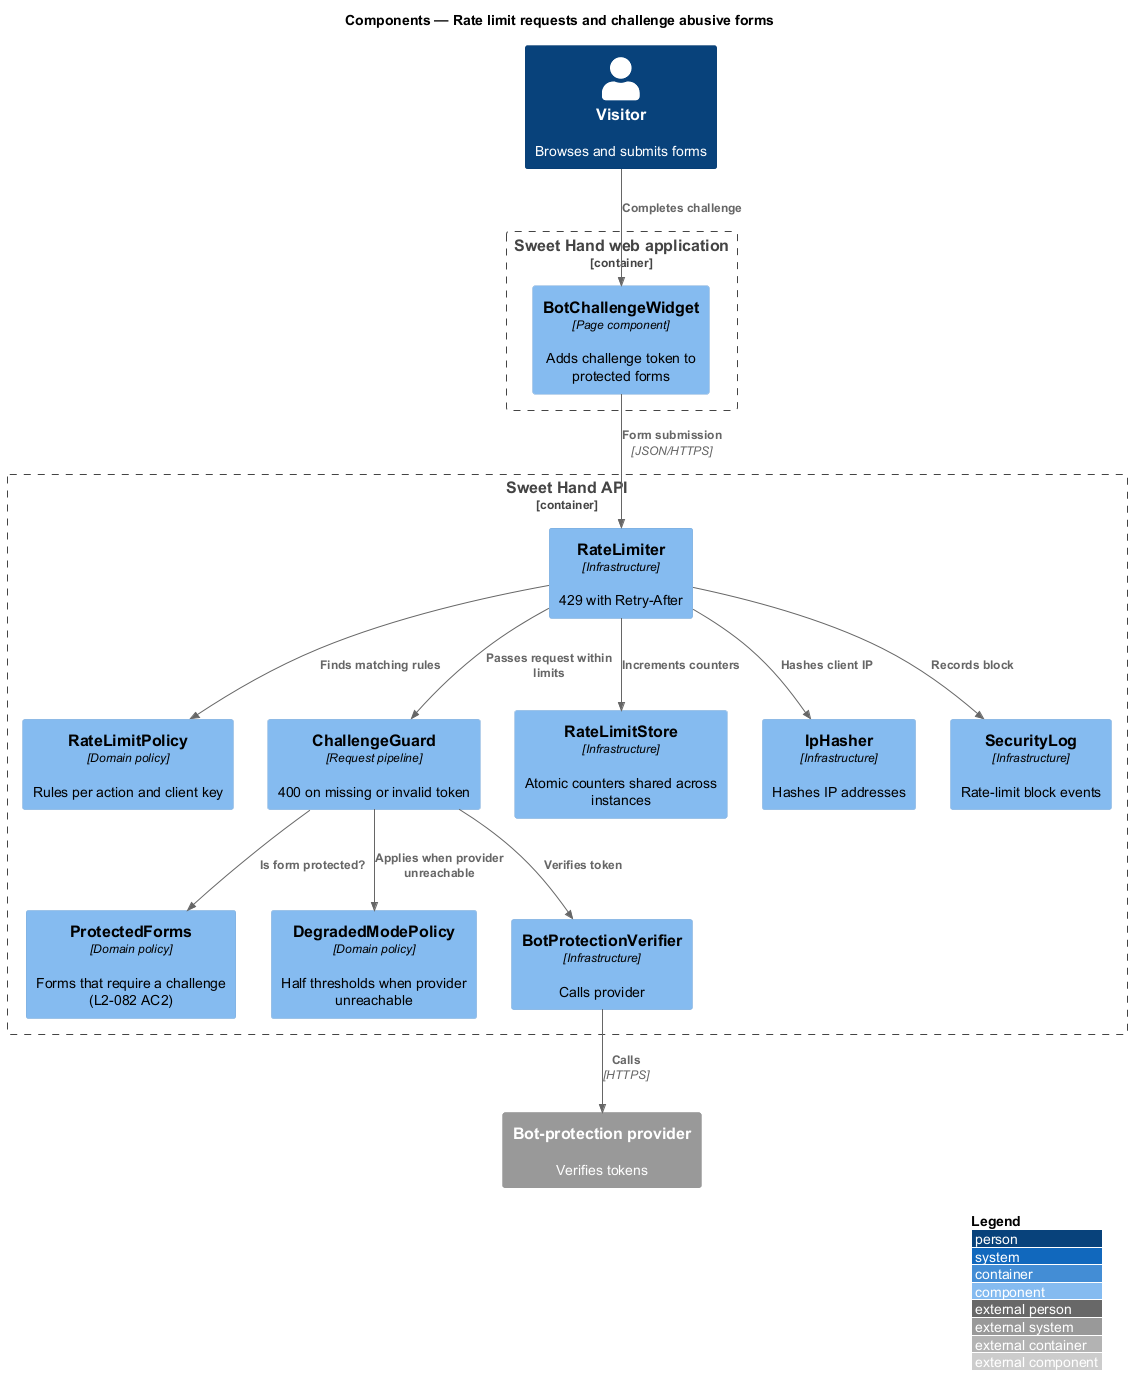

The diagram above was rendered by PlantUML. Its source (embedded in the PNG):
@startuml
!include <C4/C4_Component>
LAYOUT_WITH_LEGEND()
title Components — Rate limit requests and challenge abusive forms

Person(visitor, "Visitor", "Browses and submits forms")
Container_Boundary(web, "Sweet Hand web application") {
  Component(widget, "BotChallengeWidget", "Page component", "Adds challenge token to protected forms")
}
Container_Boundary(api, "Sweet Hand API") {
  Component(limiter, "RateLimiter", "Infrastructure", "429 with Retry-After")
  Component(policy, "RateLimitPolicy", "Domain policy", "Rules per action and client key")
  Component(guard, "ChallengeGuard", "Request pipeline", "400 on missing or invalid token")
  Component(forms, "ProtectedForms", "Domain policy", "Forms that require a challenge (L2-082 AC2)")
  Component(degraded, "DegradedModePolicy", "Domain policy", "Half thresholds when provider unreachable")
  Component(store, "RateLimitStore", "Infrastructure", "Atomic counters shared across instances")
  Component(iphash, "IpHasher", "Infrastructure", "Hashes IP addresses")
  Component(verifier, "BotProtectionVerifier", "Infrastructure", "Calls provider")
  Component(seclog, "SecurityLog", "Infrastructure", "Rate-limit block events")
}
System_Ext(bot, "Bot-protection provider", "Verifies tokens")

Rel(visitor, widget, "Completes challenge")
Rel(widget, limiter, "Form submission", "JSON/HTTPS")
Rel(limiter, policy, "Finds matching rules")
Rel(limiter, iphash, "Hashes client IP")
Rel(limiter, store, "Increments counters")
Rel(limiter, seclog, "Records block")
Rel(limiter, guard, "Passes request within limits")
Rel(guard, forms, "Is form protected?")
Rel(guard, verifier, "Verifies token")
Rel(guard, degraded, "Applies when provider unreachable")
Rel(verifier, bot, "Calls", "HTTPS")
@enduml